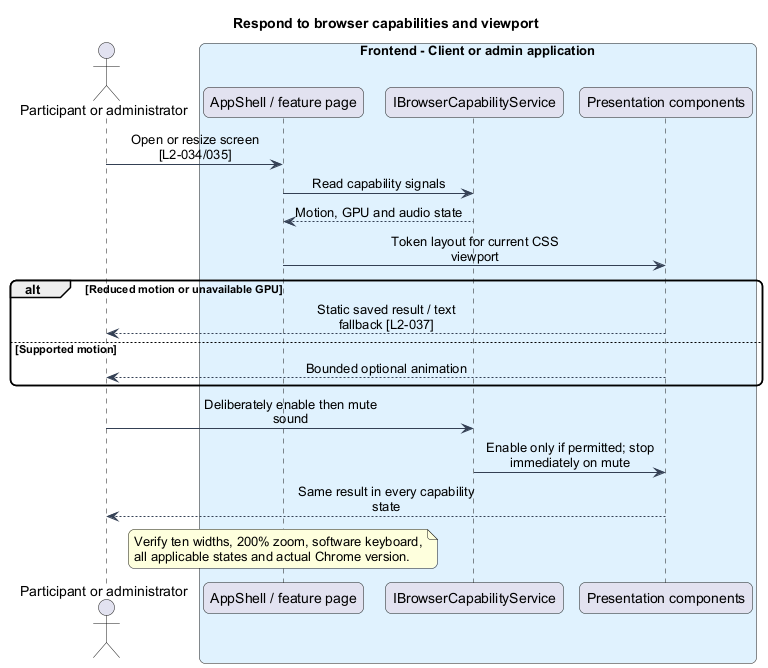

The diagram above was rendered by PlantUML. Its source (embedded in the PNG):
@startuml
skinparam backgroundColor #FFFFFF
skinparam shadowing false
skinparam roundcorner 12
skinparam defaultFontName Arial
skinparam ArrowColor #344054
skinparam classBackgroundColor #F9FAFB
skinparam classBorderColor #344054
skinparam sequenceMessageAlign center
skinparam maxMessageSize 180
title Respond to browser capabilities and viewport
actor "Participant or administrator" as user
box "Frontend - Client or admin application" #E0F2FE
participant "AppShell / feature page" as page
participant "IBrowserCapabilityService" as capabilities
participant "Presentation components" as presentation
end box
user -> page : Open or resize screen [L2-034/035]
page -> capabilities : Read capability signals
capabilities --> page : Motion, GPU and audio state
page -> presentation : Token layout for current CSS viewport
alt Reduced motion or unavailable GPU
presentation --> user : Static saved result / text fallback [L2-037]
else Supported motion
presentation --> user : Bounded optional animation
end
user -> capabilities : Deliberately enable then mute sound
capabilities -> presentation : Enable only if permitted; stop immediately on mute
presentation --> user : Same result in every capability state
note over page
Verify ten widths, 200% zoom, software keyboard,
all applicable states and actual Chrome version.
end note
@enduml